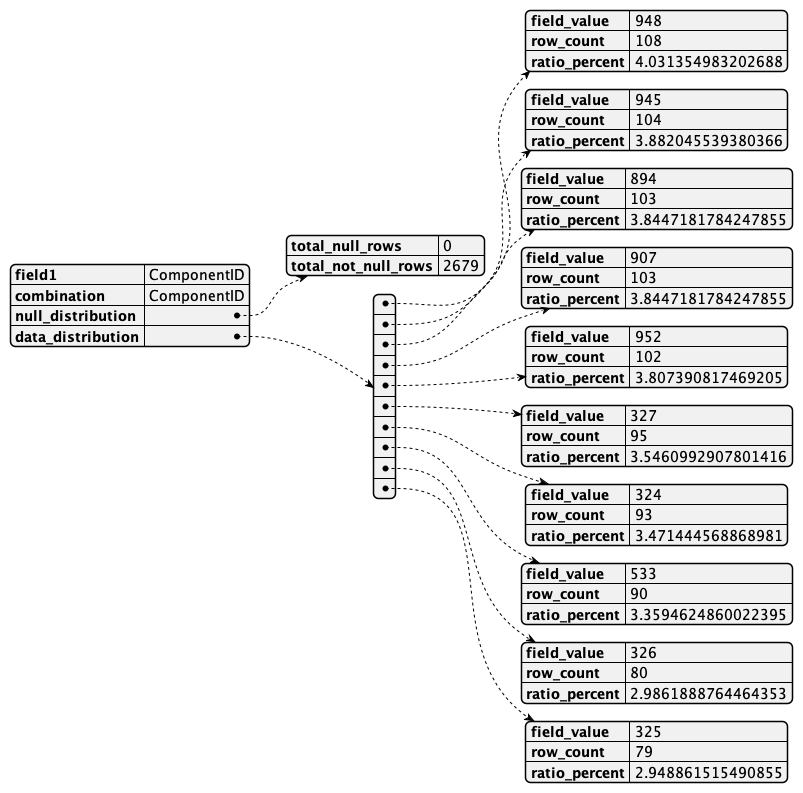

The diagram above was rendered by PlantUML. Its source (embedded in the PNG):
@startjson
{
    "field1": "ComponentID",
    "combination": "ComponentID",
    "null_distribution": {
        "total_null_rows": 0,
        "total_not_null_rows": 2679
    },
    "data_distribution": [
        {
            "field_value": "948",
            "row_count": 108,
            "ratio_percent": 4.031354983202688
        },
        {
            "field_value": "945",
            "row_count": 104,
            "ratio_percent": 3.882045539380366
        },
        {
            "field_value": "894",
            "row_count": 103,
            "ratio_percent": 3.8447181784247855
        },
        {
            "field_value": "907",
            "row_count": 103,
            "ratio_percent": 3.8447181784247855
        },
        {
            "field_value": "952",
            "row_count": 102,
            "ratio_percent": 3.807390817469205
        },
        {
            "field_value": "327",
            "row_count": 95,
            "ratio_percent": 3.5460992907801416
        },
        {
            "field_value": "324",
            "row_count": 93,
            "ratio_percent": 3.471444568868981
        },
        {
            "field_value": "533",
            "row_count": 90,
            "ratio_percent": 3.3594624860022395
        },
        {
            "field_value": "326",
            "row_count": 80,
            "ratio_percent": 2.9861888764464353
        },
        {
            "field_value": "325",
            "row_count": 79,
            "ratio_percent": 2.948861515490855
        }
    ]
}
@endjson